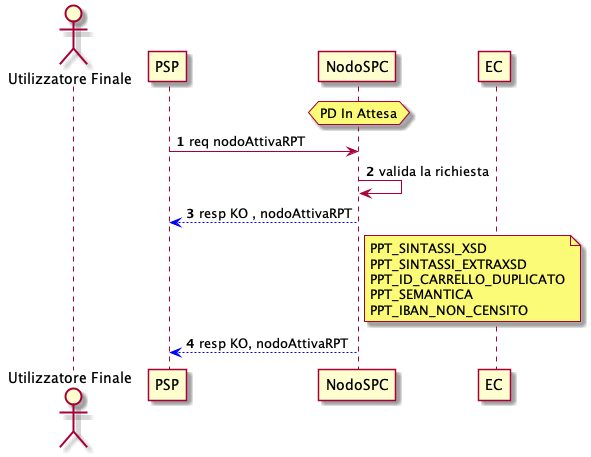

The diagram above was rendered by PlantUML. Its source (embedded in the PNG):
@startuml
autonumber


actor "Utilizzatore Finale" as Cittadino
participant PSP
participant NodoSPC
participant EC


hnote over NodoSPC : PD In Attesa

PSP -> NodoSPC : req nodoAttivaRPT
NodoSPC -> NodoSPC : valida la richiesta


NodoSPC -[#0000FF]-> PSP: resp KO , nodoAttivaRPT
note right NodoSPC :  PPT_SINTASSI_XSD\nPPT_SINTASSI_EXTRAXSD\nPPT_ID_CARRELLO_DUPLICATO\nPPT_SEMANTICA\nPPT_IBAN_NON_CENSITO
NodoSPC -[#0000FF]-> PSP: resp KO, nodoAttivaRPT



@enduml